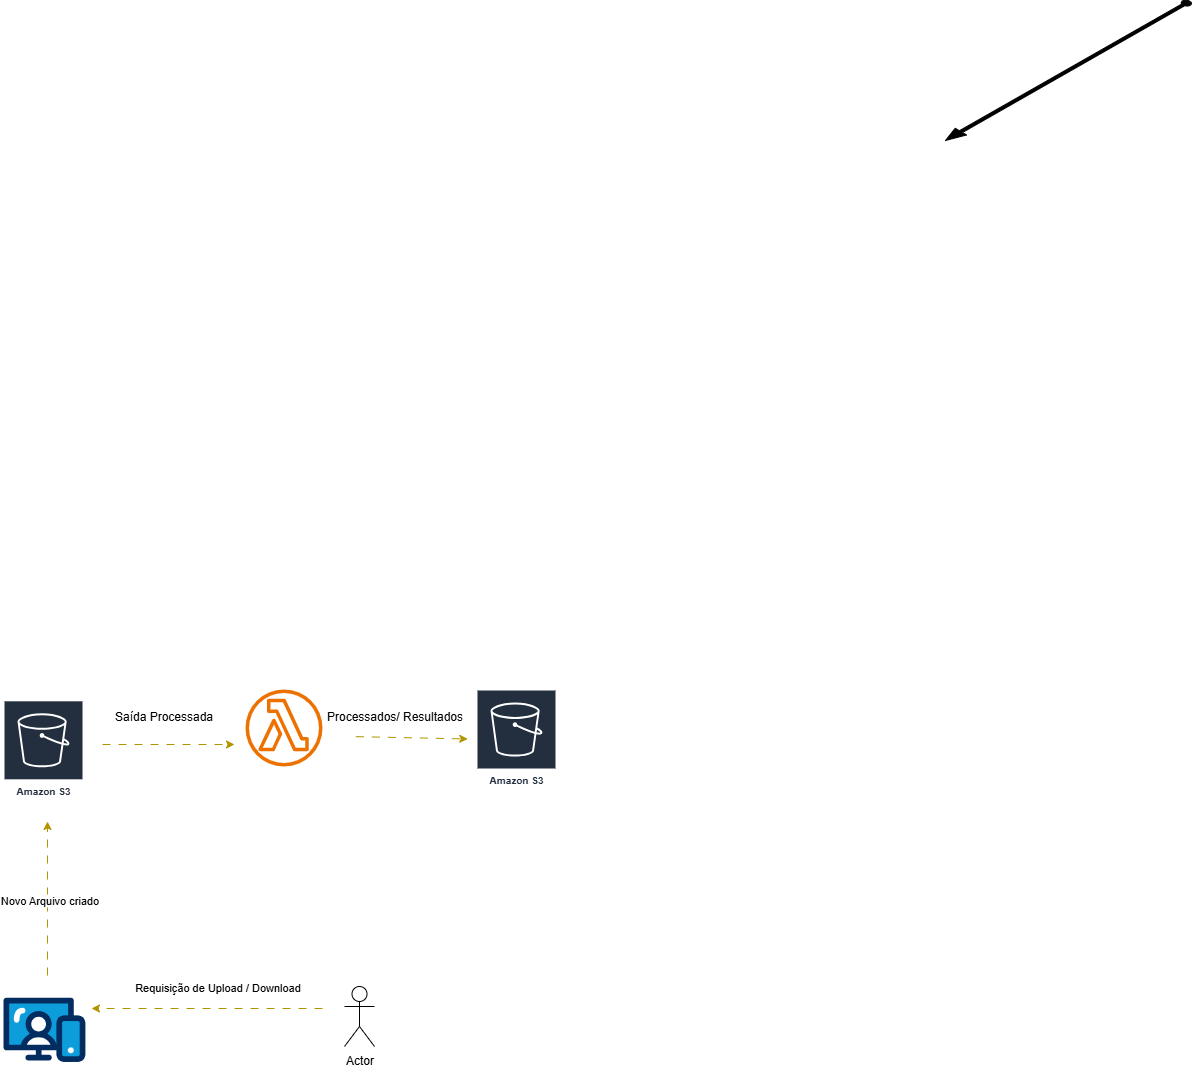

The diagram above was exported from draw.io. Its source (the exported page's mxGraphModel, read from the mxfile embedded in the PNG):
<mxGraphModel dx="22" dy="-627" grid="1" gridSize="10" guides="1" tooltips="1" connect="1" arrows="1" fold="1" page="1" pageScale="1" pageWidth="850" pageHeight="1100" background="none" math="0" shadow="0">
  <root>
    <mxCell id="0" />
    <mxCell id="1" parent="0" />
    <mxCell id="d5ac148becb70bc-6" value="" style="verticalLabelPosition=bottom;html=1;verticalAlign=top;strokeWidth=1;dashed=0;shape=mxgraph.aws3d.arrowSW;fillColor=#000000;aspect=fixed;rounded=1;shadow=0;comic=0;fontFamily=Verdana;fontSize=12" parent="1" vertex="1">
      <mxGeometry x="2092" y="1241" width="246" height="140" as="geometry" />
    </mxCell>
    <mxCell id="wtXyhR6BA5L7c--vks6x-1" value="Actor" style="shape=umlActor;verticalLabelPosition=bottom;verticalAlign=top;html=1;outlineConnect=0;" vertex="1" parent="1">
      <mxGeometry x="1491" y="2227" width="30" height="60" as="geometry" />
    </mxCell>
    <mxCell id="wtXyhR6BA5L7c--vks6x-2" value="" style="verticalLabelPosition=bottom;aspect=fixed;html=1;shape=mxgraph.salesforce.web;fillColorStyles=fillColor2,fillColor3,fillColor4;fillColor2=#032d60;fillColor3=#0d9dda;fillColor4=#ffffff;fillColor=none;strokeColor=none;" vertex="1" parent="1">
      <mxGeometry x="1150" y="2238" width="81.9" height="64.7" as="geometry" />
    </mxCell>
    <mxCell id="wtXyhR6BA5L7c--vks6x-3" value="Amazon S3" style="sketch=0;outlineConnect=0;fontColor=#232F3E;gradientColor=none;strokeColor=#ffffff;fillColor=#232F3E;dashed=0;verticalLabelPosition=middle;verticalAlign=bottom;align=center;html=1;whiteSpace=wrap;fontSize=10;fontStyle=1;spacing=3;shape=mxgraph.aws4.productIcon;prIcon=mxgraph.aws4.s3;" vertex="1" parent="1">
      <mxGeometry x="1150" y="1940.8" width="80" height="100" as="geometry" />
    </mxCell>
    <mxCell id="wtXyhR6BA5L7c--vks6x-4" value="" style="endArrow=classic;html=1;rounded=1;curved=0;fillColor=#e3c800;strokeColor=#B09500;flowAnimation=1;" edge="1" parent="1">
      <mxGeometry width="50" height="50" relative="1" as="geometry">
        <mxPoint x="1469" y="2249" as="sourcePoint" />
        <mxPoint x="1238" y="2249" as="targetPoint" />
      </mxGeometry>
    </mxCell>
    <mxCell id="wtXyhR6BA5L7c--vks6x-5" value="Requisição de Upload / Download" style="edgeLabel;html=1;align=center;verticalAlign=middle;resizable=0;points=[];" vertex="1" connectable="0" parent="wtXyhR6BA5L7c--vks6x-4">
      <mxGeometry x="0.0303" y="-6" relative="1" as="geometry">
        <mxPoint x="13" y="-16" as="offset" />
      </mxGeometry>
    </mxCell>
    <mxCell id="wtXyhR6BA5L7c--vks6x-6" value="" style="endArrow=classic;html=1;rounded=1;curved=0;fillColor=#e3c800;strokeColor=#B09500;flowAnimation=1;" edge="1" parent="1">
      <mxGeometry width="50" height="50" relative="1" as="geometry">
        <mxPoint x="1194" y="2216" as="sourcePoint" />
        <mxPoint x="1194" y="2062" as="targetPoint" />
        <Array as="points" />
      </mxGeometry>
    </mxCell>
    <mxCell id="wtXyhR6BA5L7c--vks6x-7" value="Novo Arquivo criado" style="edgeLabel;html=1;align=center;verticalAlign=middle;resizable=0;points=[];" vertex="1" connectable="0" parent="wtXyhR6BA5L7c--vks6x-6">
      <mxGeometry x="-0.013" y="-1" relative="1" as="geometry">
        <mxPoint as="offset" />
      </mxGeometry>
    </mxCell>
    <mxCell id="wtXyhR6BA5L7c--vks6x-8" value="" style="sketch=0;outlineConnect=0;fontColor=#232F3E;gradientColor=none;fillColor=#ED7100;strokeColor=none;dashed=0;verticalLabelPosition=bottom;verticalAlign=top;align=center;html=1;fontSize=12;fontStyle=0;aspect=fixed;pointerEvents=1;shape=mxgraph.aws4.lambda_function;" vertex="1" parent="1">
      <mxGeometry x="1392" y="1930" width="77" height="77" as="geometry" />
    </mxCell>
    <mxCell id="wtXyhR6BA5L7c--vks6x-9" value="Amazon S3" style="sketch=0;outlineConnect=0;fontColor=#232F3E;gradientColor=none;strokeColor=#ffffff;fillColor=#232F3E;dashed=0;verticalLabelPosition=middle;verticalAlign=bottom;align=center;html=1;whiteSpace=wrap;fontSize=10;fontStyle=1;spacing=3;shape=mxgraph.aws4.productIcon;prIcon=mxgraph.aws4.s3;" vertex="1" parent="1">
      <mxGeometry x="1623" y="1930" width="80" height="100" as="geometry" />
    </mxCell>
    <mxCell id="wtXyhR6BA5L7c--vks6x-10" value="" style="endArrow=classic;html=1;rounded=1;curved=0;fillColor=#e3c800;strokeColor=#B09500;flowAnimation=1;" edge="1" parent="1">
      <mxGeometry width="50" height="50" relative="1" as="geometry">
        <mxPoint x="1249" y="1985" as="sourcePoint" />
        <mxPoint x="1381" y="1985" as="targetPoint" />
        <Array as="points" />
      </mxGeometry>
    </mxCell>
    <mxCell id="wtXyhR6BA5L7c--vks6x-11" value="Saída Processada" style="text;html=1;align=center;verticalAlign=middle;resizable=0;points=[];autosize=1;strokeColor=none;fillColor=none;" vertex="1" parent="1">
      <mxGeometry x="1249" y="1940.8" width="121" height="33" as="geometry" />
    </mxCell>
    <mxCell id="wtXyhR6BA5L7c--vks6x-12" value="Processados/ Resultados" style="text;html=1;align=center;verticalAlign=middle;resizable=0;points=[];autosize=1;strokeColor=none;fillColor=none;" vertex="1" parent="1">
      <mxGeometry x="1458" y="1940.8" width="165" height="33" as="geometry" />
    </mxCell>
    <mxCell id="wtXyhR6BA5L7c--vks6x-13" value="" style="endArrow=classic;html=1;rounded=1;exitX=0.269;exitY=1.101;exitDx=0;exitDy=0;exitPerimeter=0;entryX=0.947;entryY=1.172;entryDx=0;entryDy=0;entryPerimeter=0;curved=0;fillColor=#e3c800;strokeColor=#B09500;flowAnimation=1;" edge="1" parent="1" source="wtXyhR6BA5L7c--vks6x-12" target="wtXyhR6BA5L7c--vks6x-12">
      <mxGeometry width="50" height="50" relative="1" as="geometry">
        <mxPoint x="1513" y="1985" as="sourcePoint" />
        <mxPoint x="1579" y="1985" as="targetPoint" />
        <Array as="points" />
      </mxGeometry>
    </mxCell>
  </root>
</mxGraphModel>